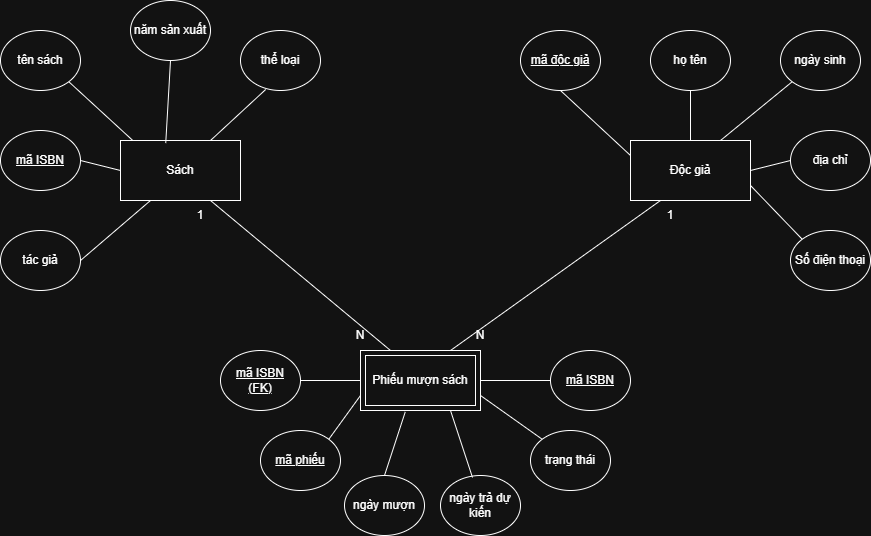

The diagram above was exported from draw.io. Its source (the exported page's mxGraphModel, read from the mxfile embedded in the PNG):
<mxGraphModel dx="1030" dy="608" grid="1" gridSize="10" guides="1" tooltips="1" connect="1" arrows="1" fold="1" page="1" pageScale="1" pageWidth="827" pageHeight="1169" math="0" shadow="0">
  <root>
    <mxCell id="0" />
    <mxCell id="1" parent="0" />
    <mxCell id="QfsZsXKISa9uZNCop4UO-1" parent="1" style="rounded=0;whiteSpace=wrap;html=1;" value="Sách" vertex="1">
      <mxGeometry height="60" width="120" x="140" y="150" as="geometry" />
    </mxCell>
    <mxCell id="QfsZsXKISa9uZNCop4UO-2" parent="1" style="rounded=0;whiteSpace=wrap;html=1;" value="" vertex="1">
      <mxGeometry height="60" width="120" x="380" y="360" as="geometry" />
    </mxCell>
    <mxCell id="QfsZsXKISa9uZNCop4UO-3" parent="1" style="rounded=0;whiteSpace=wrap;html=1;" value="Độc giả" vertex="1">
      <mxGeometry height="60" width="120" x="650" y="150" as="geometry" />
    </mxCell>
    <mxCell id="QfsZsXKISa9uZNCop4UO-6" parent="1" style="ellipse;whiteSpace=wrap;html=1;" value="tên sách" vertex="1">
      <mxGeometry height="60" width="80" x="20" y="40" as="geometry" />
    </mxCell>
    <mxCell id="QfsZsXKISa9uZNCop4UO-7" parent="1" style="ellipse;whiteSpace=wrap;html=1;" value="&lt;u&gt;mã ISBN&lt;/u&gt;" vertex="1">
      <mxGeometry height="60" width="80" x="20" y="140" as="geometry" />
    </mxCell>
    <mxCell id="QfsZsXKISa9uZNCop4UO-8" parent="1" style="ellipse;whiteSpace=wrap;html=1;" value="tác giả" vertex="1">
      <mxGeometry height="60" width="80" x="20" y="240" as="geometry" />
    </mxCell>
    <mxCell id="QfsZsXKISa9uZNCop4UO-9" parent="1" style="ellipse;whiteSpace=wrap;html=1;" value="năm sản xuất" vertex="1">
      <mxGeometry height="60" width="80" x="150" y="10" as="geometry" />
    </mxCell>
    <mxCell id="QfsZsXKISa9uZNCop4UO-10" parent="1" style="ellipse;whiteSpace=wrap;html=1;" value="thể loại" vertex="1">
      <mxGeometry height="60" width="80" x="260" y="40" as="geometry" />
    </mxCell>
    <mxCell id="QfsZsXKISa9uZNCop4UO-11" parent="1" style="ellipse;whiteSpace=wrap;html=1;" value="&lt;u&gt;mã độc giả&lt;/u&gt;" vertex="1">
      <mxGeometry height="60" width="80" x="540" y="40" as="geometry" />
    </mxCell>
    <mxCell id="QfsZsXKISa9uZNCop4UO-13" parent="1" style="ellipse;whiteSpace=wrap;html=1;" value="họ tên" vertex="1">
      <mxGeometry height="60" width="80" x="670" y="40" as="geometry" />
    </mxCell>
    <mxCell id="QfsZsXKISa9uZNCop4UO-14" parent="1" style="ellipse;whiteSpace=wrap;html=1;" value="ngày sinh" vertex="1">
      <mxGeometry height="60" width="80" x="800" y="40" as="geometry" />
    </mxCell>
    <mxCell id="QfsZsXKISa9uZNCop4UO-15" parent="1" style="ellipse;whiteSpace=wrap;html=1;" value="địa chỉ" vertex="1">
      <mxGeometry height="60" width="80" x="810" y="140" as="geometry" />
    </mxCell>
    <mxCell id="QfsZsXKISa9uZNCop4UO-16" parent="1" style="ellipse;whiteSpace=wrap;html=1;" value="Số điện thoại" vertex="1">
      <mxGeometry height="60" width="80" x="810" y="240" as="geometry" />
    </mxCell>
    <mxCell id="QfsZsXKISa9uZNCop4UO-17" parent="1" style="ellipse;whiteSpace=wrap;html=1;" value="&lt;u&gt;mã phiếu&lt;/u&gt;" vertex="1">
      <mxGeometry height="60" width="80" x="280" y="440" as="geometry" />
    </mxCell>
    <mxCell id="QfsZsXKISa9uZNCop4UO-18" parent="1" style="ellipse;whiteSpace=wrap;html=1;" value="ngày mượn" vertex="1">
      <mxGeometry height="60" width="80" x="364" y="485" as="geometry" />
    </mxCell>
    <mxCell id="QfsZsXKISa9uZNCop4UO-19" parent="1" style="ellipse;whiteSpace=wrap;html=1;" value="ngày trả dự kiến" vertex="1">
      <mxGeometry height="60" width="80" x="460" y="485" as="geometry" />
    </mxCell>
    <mxCell id="QfsZsXKISa9uZNCop4UO-20" parent="1" style="ellipse;whiteSpace=wrap;html=1;" value="trạng thái" vertex="1">
      <mxGeometry height="60" width="80" x="550" y="440" as="geometry" />
    </mxCell>
    <mxCell id="QfsZsXKISa9uZNCop4UO-21" edge="1" parent="1" source="QfsZsXKISa9uZNCop4UO-2" style="endArrow=none;html=1;rounded=0;entryX=0.75;entryY=1;entryDx=0;entryDy=0;exitX=0.25;exitY=0;exitDx=0;exitDy=0;" target="QfsZsXKISa9uZNCop4UO-1" value="">
      <mxGeometry height="50" relative="1" width="50" as="geometry">
        <mxPoint x="410" y="320" as="sourcePoint" />
        <mxPoint x="460" y="270" as="targetPoint" />
      </mxGeometry>
    </mxCell>
    <mxCell id="QfsZsXKISa9uZNCop4UO-22" edge="1" parent="1" source="QfsZsXKISa9uZNCop4UO-2" style="endArrow=none;html=1;rounded=0;exitX=0.75;exitY=0;exitDx=0;exitDy=0;entryX=0.25;entryY=1;entryDx=0;entryDy=0;" target="QfsZsXKISa9uZNCop4UO-3" value="">
      <mxGeometry height="50" relative="1" width="50" as="geometry">
        <mxPoint x="490" y="350" as="sourcePoint" />
        <mxPoint x="540" y="300" as="targetPoint" />
      </mxGeometry>
    </mxCell>
    <mxCell id="QfsZsXKISa9uZNCop4UO-23" parent="1" style="text;html=1;whiteSpace=wrap;strokeColor=none;fillColor=none;align=center;verticalAlign=middle;rounded=0;" value="1" vertex="1">
      <mxGeometry height="30" width="60" x="190" y="210" as="geometry" />
    </mxCell>
    <mxCell id="QfsZsXKISa9uZNCop4UO-24" parent="1" style="text;html=1;whiteSpace=wrap;strokeColor=none;fillColor=none;align=center;verticalAlign=middle;rounded=0;" value="N" vertex="1">
      <mxGeometry height="30" width="60" x="350" y="330" as="geometry" />
    </mxCell>
    <mxCell id="QfsZsXKISa9uZNCop4UO-25" parent="1" style="text;html=1;whiteSpace=wrap;strokeColor=none;fillColor=none;align=center;verticalAlign=middle;rounded=0;" value="1" vertex="1">
      <mxGeometry height="30" width="60" x="660" y="210" as="geometry" />
    </mxCell>
    <mxCell id="QfsZsXKISa9uZNCop4UO-26" parent="1" style="text;html=1;whiteSpace=wrap;strokeColor=none;fillColor=none;align=center;verticalAlign=middle;rounded=0;" value="N" vertex="1">
      <mxGeometry height="30" width="60" x="470" y="330" as="geometry" />
    </mxCell>
    <mxCell id="QfsZsXKISa9uZNCop4UO-27" edge="1" parent="1" source="QfsZsXKISa9uZNCop4UO-8" style="endArrow=none;html=1;rounded=0;entryX=0.25;entryY=1;entryDx=0;entryDy=0;exitX=1;exitY=0.5;exitDx=0;exitDy=0;" target="QfsZsXKISa9uZNCop4UO-1" value="">
      <mxGeometry height="50" relative="1" width="50" as="geometry">
        <mxPoint x="160" y="310" as="sourcePoint" />
        <mxPoint x="210" y="260" as="targetPoint" />
      </mxGeometry>
    </mxCell>
    <mxCell id="QfsZsXKISa9uZNCop4UO-28" edge="1" parent="1" source="QfsZsXKISa9uZNCop4UO-7" style="endArrow=none;html=1;rounded=0;entryX=0;entryY=0.5;entryDx=0;entryDy=0;exitX=1;exitY=0.5;exitDx=0;exitDy=0;" target="QfsZsXKISa9uZNCop4UO-1" value="">
      <mxGeometry height="50" relative="1" width="50" as="geometry">
        <mxPoint x="140" y="320" as="sourcePoint" />
        <mxPoint x="190" y="270" as="targetPoint" />
      </mxGeometry>
    </mxCell>
    <mxCell id="QfsZsXKISa9uZNCop4UO-29" edge="1" parent="1" source="QfsZsXKISa9uZNCop4UO-1" style="endArrow=none;html=1;rounded=0;entryX=1;entryY=1;entryDx=0;entryDy=0;exitX=0.097;exitY=-0.01;exitDx=0;exitDy=0;exitPerimeter=0;" target="QfsZsXKISa9uZNCop4UO-6" value="">
      <mxGeometry height="50" relative="1" width="50" as="geometry">
        <mxPoint x="110" y="160" as="sourcePoint" />
        <mxPoint x="160" y="110" as="targetPoint" />
      </mxGeometry>
    </mxCell>
    <mxCell id="QfsZsXKISa9uZNCop4UO-30" edge="1" parent="1" source="QfsZsXKISa9uZNCop4UO-1" style="endArrow=none;html=1;rounded=0;entryX=0.5;entryY=1;entryDx=0;entryDy=0;exitX=0.377;exitY=0.043;exitDx=0;exitDy=0;exitPerimeter=0;" target="QfsZsXKISa9uZNCop4UO-9" value="">
      <mxGeometry height="50" relative="1" width="50" as="geometry">
        <mxPoint x="240" y="170" as="sourcePoint" />
        <mxPoint x="290" y="120" as="targetPoint" />
      </mxGeometry>
    </mxCell>
    <mxCell id="QfsZsXKISa9uZNCop4UO-31" edge="1" parent="1" source="QfsZsXKISa9uZNCop4UO-1" style="endArrow=none;html=1;rounded=0;entryX=0.315;entryY=0.983;entryDx=0;entryDy=0;entryPerimeter=0;exitX=0.75;exitY=0;exitDx=0;exitDy=0;" target="QfsZsXKISa9uZNCop4UO-10" value="">
      <mxGeometry height="50" relative="1" width="50" as="geometry">
        <mxPoint x="310" y="180" as="sourcePoint" />
        <mxPoint x="360" y="130" as="targetPoint" />
      </mxGeometry>
    </mxCell>
    <mxCell id="QfsZsXKISa9uZNCop4UO-32" edge="1" parent="1" source="QfsZsXKISa9uZNCop4UO-3" style="endArrow=none;html=1;rounded=0;entryX=0.5;entryY=1;entryDx=0;entryDy=0;exitX=0;exitY=0.25;exitDx=0;exitDy=0;" target="QfsZsXKISa9uZNCop4UO-11" value="">
      <mxGeometry height="50" relative="1" width="50" as="geometry">
        <mxPoint x="580" y="180" as="sourcePoint" />
        <mxPoint x="630" y="130" as="targetPoint" />
      </mxGeometry>
    </mxCell>
    <mxCell id="QfsZsXKISa9uZNCop4UO-33" edge="1" parent="1" source="QfsZsXKISa9uZNCop4UO-3" style="endArrow=none;html=1;rounded=0;entryX=0.5;entryY=1;entryDx=0;entryDy=0;exitX=0.5;exitY=0;exitDx=0;exitDy=0;" target="QfsZsXKISa9uZNCop4UO-13" value="">
      <mxGeometry height="50" relative="1" width="50" as="geometry">
        <mxPoint x="670" y="170" as="sourcePoint" />
        <mxPoint x="720" y="120" as="targetPoint" />
      </mxGeometry>
    </mxCell>
    <mxCell id="QfsZsXKISa9uZNCop4UO-34" edge="1" parent="1" source="QfsZsXKISa9uZNCop4UO-3" style="endArrow=none;html=1;rounded=0;entryX=0;entryY=1;entryDx=0;entryDy=0;exitX=0.75;exitY=0;exitDx=0;exitDy=0;" target="QfsZsXKISa9uZNCop4UO-14" value="">
      <mxGeometry height="50" relative="1" width="50" as="geometry">
        <mxPoint x="770" y="160" as="sourcePoint" />
        <mxPoint x="820" y="110" as="targetPoint" />
      </mxGeometry>
    </mxCell>
    <mxCell id="QfsZsXKISa9uZNCop4UO-35" edge="1" parent="1" source="QfsZsXKISa9uZNCop4UO-3" style="endArrow=none;html=1;rounded=0;exitX=1;exitY=0.5;exitDx=0;exitDy=0;entryX=0;entryY=0.5;entryDx=0;entryDy=0;" target="QfsZsXKISa9uZNCop4UO-15" value="">
      <mxGeometry height="50" relative="1" width="50" as="geometry">
        <mxPoint x="790" y="190" as="sourcePoint" />
        <mxPoint x="840" y="140" as="targetPoint" />
      </mxGeometry>
    </mxCell>
    <mxCell id="QfsZsXKISa9uZNCop4UO-36" edge="1" parent="1" source="QfsZsXKISa9uZNCop4UO-3" style="endArrow=none;html=1;rounded=0;exitX=1;exitY=0.75;exitDx=0;exitDy=0;entryX=0;entryY=0;entryDx=0;entryDy=0;" target="QfsZsXKISa9uZNCop4UO-16" value="">
      <mxGeometry height="50" relative="1" width="50" as="geometry">
        <mxPoint x="790" y="260" as="sourcePoint" />
        <mxPoint x="840" y="210" as="targetPoint" />
      </mxGeometry>
    </mxCell>
    <mxCell id="QfsZsXKISa9uZNCop4UO-37" edge="1" parent="1" source="QfsZsXKISa9uZNCop4UO-17" style="endArrow=none;html=1;rounded=0;entryX=0;entryY=0.75;entryDx=0;entryDy=0;exitX=1;exitY=0;exitDx=0;exitDy=0;" target="QfsZsXKISa9uZNCop4UO-2" value="">
      <mxGeometry height="50" relative="1" width="50" as="geometry">
        <mxPoint x="410" y="500" as="sourcePoint" />
        <mxPoint x="460" y="450" as="targetPoint" />
      </mxGeometry>
    </mxCell>
    <mxCell id="QfsZsXKISa9uZNCop4UO-38" edge="1" parent="1" source="QfsZsXKISa9uZNCop4UO-18" style="endArrow=none;html=1;rounded=0;entryX=0.373;entryY=1.023;entryDx=0;entryDy=0;entryPerimeter=0;exitX=0.5;exitY=0;exitDx=0;exitDy=0;" target="QfsZsXKISa9uZNCop4UO-2" value="">
      <mxGeometry height="50" relative="1" width="50" as="geometry">
        <mxPoint x="480" y="510" as="sourcePoint" />
        <mxPoint x="530" y="460" as="targetPoint" />
      </mxGeometry>
    </mxCell>
    <mxCell id="QfsZsXKISa9uZNCop4UO-39" edge="1" parent="1" source="QfsZsXKISa9uZNCop4UO-19" style="endArrow=none;html=1;rounded=0;entryX=0.75;entryY=1;entryDx=0;entryDy=0;exitX=0.4;exitY=0.033;exitDx=0;exitDy=0;exitPerimeter=0;" target="QfsZsXKISa9uZNCop4UO-2" value="">
      <mxGeometry height="50" relative="1" width="50" as="geometry">
        <mxPoint x="490" y="480" as="sourcePoint" />
        <mxPoint x="510" y="450" as="targetPoint" />
      </mxGeometry>
    </mxCell>
    <mxCell id="QfsZsXKISa9uZNCop4UO-40" edge="1" parent="1" source="QfsZsXKISa9uZNCop4UO-20" style="endArrow=none;html=1;rounded=0;entryX=1;entryY=0.75;entryDx=0;entryDy=0;exitX=0;exitY=0;exitDx=0;exitDy=0;" target="QfsZsXKISa9uZNCop4UO-2" value="">
      <mxGeometry height="50" relative="1" width="50" as="geometry">
        <mxPoint x="530" y="470" as="sourcePoint" />
        <mxPoint x="580" y="420" as="targetPoint" />
      </mxGeometry>
    </mxCell>
    <mxCell id="QfsZsXKISa9uZNCop4UO-41" parent="1" style="ellipse;whiteSpace=wrap;html=1;" value="&lt;u&gt;mã ISBN&lt;/u&gt;&lt;div&gt;&lt;u&gt;(FK)&lt;/u&gt;&lt;/div&gt;" vertex="1">
      <mxGeometry height="60" width="80" x="240" y="360" as="geometry" />
    </mxCell>
    <mxCell id="QfsZsXKISa9uZNCop4UO-42" parent="1" style="ellipse;whiteSpace=wrap;html=1;" value="&lt;u&gt;mã ISBN&lt;/u&gt;" vertex="1">
      <mxGeometry height="60" width="80" x="570" y="360" as="geometry" />
    </mxCell>
    <mxCell id="QfsZsXKISa9uZNCop4UO-43" edge="1" parent="1" source="QfsZsXKISa9uZNCop4UO-41" style="endArrow=none;html=1;rounded=0;exitX=1;exitY=0.5;exitDx=0;exitDy=0;entryX=0;entryY=0.5;entryDx=0;entryDy=0;" target="QfsZsXKISa9uZNCop4UO-2" value="">
      <mxGeometry height="50" relative="1" width="50" as="geometry">
        <mxPoint x="530" y="330" as="sourcePoint" />
        <mxPoint x="580" y="280" as="targetPoint" />
      </mxGeometry>
    </mxCell>
    <mxCell id="QfsZsXKISa9uZNCop4UO-44" edge="1" parent="1" source="QfsZsXKISa9uZNCop4UO-2" style="endArrow=none;html=1;rounded=0;entryX=0;entryY=0.5;entryDx=0;entryDy=0;exitX=1;exitY=0.5;exitDx=0;exitDy=0;" target="QfsZsXKISa9uZNCop4UO-42" value="">
      <mxGeometry height="50" relative="1" width="50" as="geometry">
        <mxPoint x="530" y="330" as="sourcePoint" />
        <mxPoint x="580" y="280" as="targetPoint" />
      </mxGeometry>
    </mxCell>
    <mxCell id="QfsZsXKISa9uZNCop4UO-45" parent="1" style="rounded=0;whiteSpace=wrap;html=1;" value="Phiếu mượn sách" vertex="1">
      <mxGeometry height="50" width="110" x="385" y="365" as="geometry" />
    </mxCell>
  </root>
</mxGraphModel>